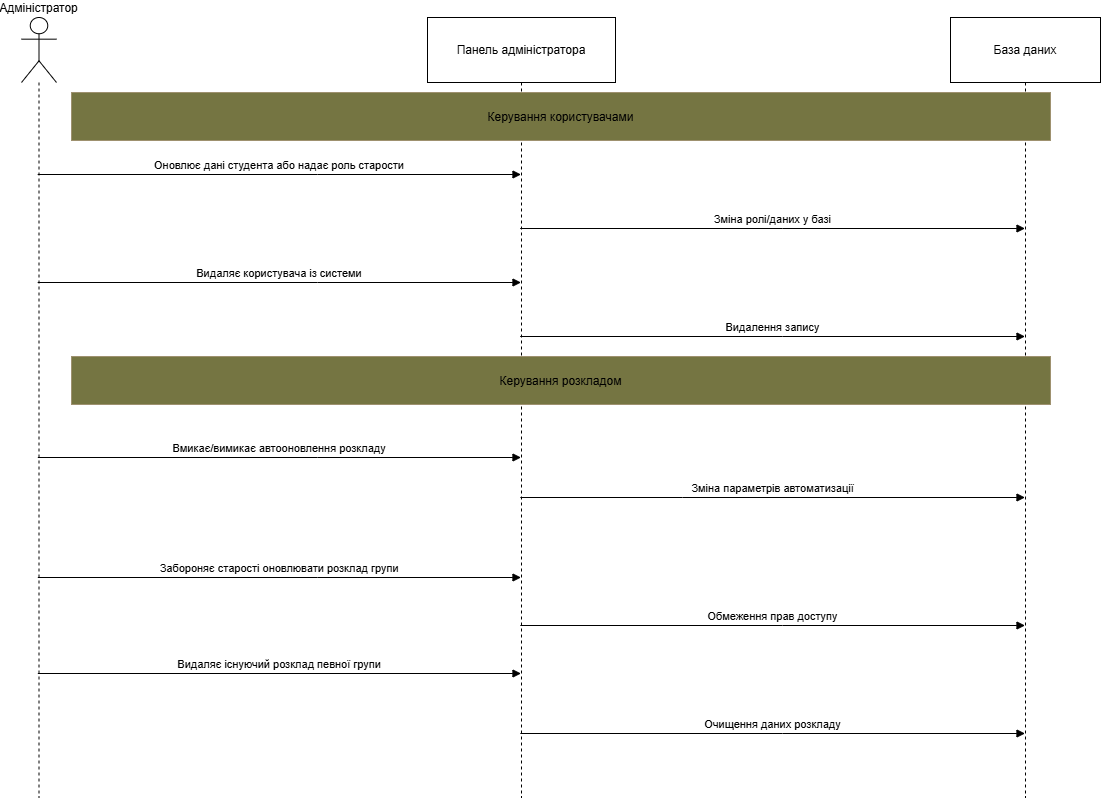

The diagram above was exported from draw.io. Its source (the exported page's mxGraphModel, read from the mxfile embedded in the PNG):
<mxGraphModel dx="3095" dy="1169" grid="1" gridSize="10" guides="1" tooltips="1" connect="1" arrows="1" fold="1" page="1" pageScale="1" pageWidth="1200" pageHeight="1920" math="0" shadow="0">
  <root>
    <mxCell id="0" />
    <mxCell id="1" parent="0" />
    <mxCell id="85PLigWdZNbrIt8xEwuQ-1" parent="1" style="shape=umlLifeline;perimeter=lifelinePerimeter;whiteSpace=wrap;container=1;dropTarget=0;collapsible=0;recursiveResize=0;outlineConnect=0;portConstraint=eastwest;newEdgeStyle={&quot;edgeStyle&quot;:&quot;elbowEdgeStyle&quot;,&quot;elbow&quot;:&quot;vertical&quot;,&quot;curved&quot;:0,&quot;rounded&quot;:0};participant=umlActor;verticalAlign=bottom;labelPosition=center;verticalLabelPosition=top;align=center;size=65;" value="Адміністратор" vertex="1">
      <mxGeometry height="780" width="35" x="20" y="20" as="geometry" />
    </mxCell>
    <mxCell id="85PLigWdZNbrIt8xEwuQ-2" parent="1" style="shape=umlLifeline;perimeter=lifelinePerimeter;whiteSpace=wrap;container=1;dropTarget=0;collapsible=0;recursiveResize=0;outlineConnect=0;portConstraint=eastwest;newEdgeStyle={&quot;edgeStyle&quot;:&quot;elbowEdgeStyle&quot;,&quot;elbow&quot;:&quot;vertical&quot;,&quot;curved&quot;:0,&quot;rounded&quot;:0};size=65;" value="Панель адміністратора" vertex="1">
      <mxGeometry height="780" width="188" x="426" y="20" as="geometry" />
    </mxCell>
    <mxCell id="85PLigWdZNbrIt8xEwuQ-4" parent="1" style="shape=umlLifeline;perimeter=lifelinePerimeter;whiteSpace=wrap;container=1;dropTarget=0;collapsible=0;recursiveResize=0;outlineConnect=0;portConstraint=eastwest;newEdgeStyle={&quot;edgeStyle&quot;:&quot;elbowEdgeStyle&quot;,&quot;elbow&quot;:&quot;vertical&quot;,&quot;curved&quot;:0,&quot;rounded&quot;:0};size=65;" value="База даних" vertex="1">
      <mxGeometry height="780" width="150" x="949" y="20" as="geometry" />
    </mxCell>
    <mxCell id="85PLigWdZNbrIt8xEwuQ-5" edge="1" parent="1" source="85PLigWdZNbrIt8xEwuQ-1" style="verticalAlign=bottom;edgeStyle=elbowEdgeStyle;elbow=vertical;curved=0;rounded=0;endArrow=block;" target="85PLigWdZNbrIt8xEwuQ-2" value="Оновлює дані студента або надає роль старости">
      <mxGeometry relative="1" as="geometry">
        <Array as="points">
          <mxPoint x="316" y="177" />
        </Array>
      </mxGeometry>
    </mxCell>
    <mxCell id="85PLigWdZNbrIt8xEwuQ-6" edge="1" parent="1" source="85PLigWdZNbrIt8xEwuQ-2" style="verticalAlign=bottom;edgeStyle=elbowEdgeStyle;elbow=vertical;curved=0;rounded=0;endArrow=block;" target="85PLigWdZNbrIt8xEwuQ-4" value="Зміна ролі/даних у базі">
      <mxGeometry relative="1" as="geometry">
        <Array as="points">
          <mxPoint x="781" y="231" />
        </Array>
      </mxGeometry>
    </mxCell>
    <mxCell id="85PLigWdZNbrIt8xEwuQ-7" edge="1" parent="1" source="85PLigWdZNbrIt8xEwuQ-1" style="verticalAlign=bottom;edgeStyle=elbowEdgeStyle;elbow=vertical;curved=0;rounded=0;endArrow=block;" target="85PLigWdZNbrIt8xEwuQ-2" value="Видаляє користувача із системи">
      <mxGeometry relative="1" as="geometry">
        <Array as="points">
          <mxPoint x="316" y="285" />
        </Array>
      </mxGeometry>
    </mxCell>
    <mxCell id="85PLigWdZNbrIt8xEwuQ-8" edge="1" parent="1" source="85PLigWdZNbrIt8xEwuQ-2" style="verticalAlign=bottom;edgeStyle=elbowEdgeStyle;elbow=vertical;curved=0;rounded=0;endArrow=block;" target="85PLigWdZNbrIt8xEwuQ-4" value="Видалення запису">
      <mxGeometry relative="1" as="geometry">
        <Array as="points">
          <mxPoint x="781" y="339" />
        </Array>
      </mxGeometry>
    </mxCell>
    <mxCell id="85PLigWdZNbrIt8xEwuQ-9" edge="1" parent="1" style="verticalAlign=bottom;edgeStyle=elbowEdgeStyle;elbow=vertical;curved=0;rounded=0;endArrow=block;" value="Вмикає/вимикає автооновлення розкладу">
      <mxGeometry relative="1" as="geometry">
        <Array as="points">
          <mxPoint x="316" y="460" />
        </Array>
        <mxPoint x="36.333333333333485" y="460" as="sourcePoint" />
        <mxPoint x="519.4999999999995" y="460" as="targetPoint" />
      </mxGeometry>
    </mxCell>
    <mxCell id="85PLigWdZNbrIt8xEwuQ-10" edge="1" parent="1" style="verticalAlign=bottom;edgeStyle=elbowEdgeStyle;elbow=vertical;curved=0;rounded=0;endArrow=block;" value="Зміна параметрів автоматизації">
      <mxGeometry relative="1" as="geometry">
        <Array as="points">
          <mxPoint x="681" y="500" />
        </Array>
        <mxPoint x="518.8333333333335" y="500" as="sourcePoint" />
        <mxPoint x="1023.5" y="500" as="targetPoint" />
      </mxGeometry>
    </mxCell>
    <mxCell id="85PLigWdZNbrIt8xEwuQ-11" edge="1" parent="1" style="verticalAlign=bottom;edgeStyle=elbowEdgeStyle;elbow=vertical;curved=0;rounded=0;endArrow=block;" value="Забороняє старості оновлювати розклад групи">
      <mxGeometry relative="1" as="geometry">
        <Array as="points">
          <mxPoint x="316" y="580" />
        </Array>
        <mxPoint x="36.333333333333485" y="580" as="sourcePoint" />
        <mxPoint x="519.4999999999995" y="580" as="targetPoint" />
      </mxGeometry>
    </mxCell>
    <mxCell id="85PLigWdZNbrIt8xEwuQ-12" edge="1" parent="1" style="verticalAlign=bottom;edgeStyle=elbowEdgeStyle;elbow=vertical;curved=0;rounded=0;endArrow=block;" value="Обмеження прав доступу">
      <mxGeometry relative="1" as="geometry">
        <Array as="points">
          <mxPoint x="781" y="628" />
        </Array>
        <mxPoint x="518.8333333333335" y="628" as="sourcePoint" />
        <mxPoint x="1023.4999999999995" y="628" as="targetPoint" />
      </mxGeometry>
    </mxCell>
    <mxCell id="85PLigWdZNbrIt8xEwuQ-13" edge="1" parent="1" style="verticalAlign=bottom;edgeStyle=elbowEdgeStyle;elbow=vertical;curved=0;rounded=0;endArrow=block;" value="Видаляє існуючий розклад певної групи">
      <mxGeometry relative="1" as="geometry">
        <Array as="points">
          <mxPoint x="316" y="676" />
        </Array>
        <mxPoint x="36.333333333333485" y="675.9999999999998" as="sourcePoint" />
        <mxPoint x="519.4999999999995" y="675.9999999999998" as="targetPoint" />
      </mxGeometry>
    </mxCell>
    <mxCell id="85PLigWdZNbrIt8xEwuQ-14" edge="1" parent="1" style="verticalAlign=bottom;edgeStyle=elbowEdgeStyle;elbow=vertical;curved=0;rounded=0;endArrow=block;" value="Очищення даних розкладу">
      <mxGeometry relative="1" as="geometry">
        <Array as="points">
          <mxPoint x="781" y="736" />
        </Array>
        <mxPoint x="518.8333333333335" y="736" as="sourcePoint" />
        <mxPoint x="1023.4999999999995" y="736" as="targetPoint" />
      </mxGeometry>
    </mxCell>
    <mxCell id="85PLigWdZNbrIt8xEwuQ-15" parent="1" style="fillColor=#757542;strokeColor=#9E916F;" value="Керування користувачами" vertex="1">
      <mxGeometry height="48" width="979" x="70" y="95" as="geometry" />
    </mxCell>
    <mxCell id="85PLigWdZNbrIt8xEwuQ-16" parent="1" style="fillColor=#757542;strokeColor=#9E916F;" value="Керування розкладом" vertex="1">
      <mxGeometry height="48" width="979" x="70" y="359" as="geometry" />
    </mxCell>
  </root>
</mxGraphModel>